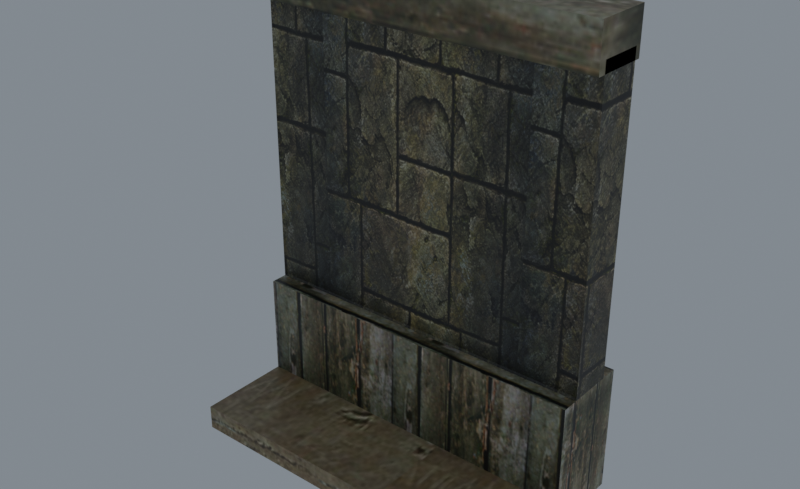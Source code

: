 # Source: reimported.blend  (saved by Blender 5.2.45; exported with 4.5.12 LTS)
import bpy
from mathutils import Matrix  # noqa: F401  (used for matrix-valued properties, if any)

bpy.ops.wm.read_factory_settings(use_empty=True)
scene = bpy.context.scene
scene.name = 'HouseWall01'

# ---- collections
col_collection = bpy.data.collections.new('Collection'); scene.collection.children.link(col_collection)

# ---- images (referenced by path relative to the original .blend; pixels are not part of the script)
import os
ASSET_DIR = os.environ.get("B2B_ASSET_DIR", "")  # directory of the original .blend (textures are referenced by path, not embedded)
HERE = os.path.dirname(os.path.abspath(__file__))  # packed textures are extracted next to this script under _unpacked/

def load_image(name, relpath, width, height, colorspace="sRGB"):
    """Load a texture the original file referenced (path relative to the .blend, or extracted next to this script)."""
    p = next((c for c in (os.path.join(HERE, relpath), os.path.join(ASSET_DIR, relpath)) if relpath and os.path.exists(c)), "")
    if p:
        img = bpy.data.images.load(p, check_existing=True)
        img.name = name
    else:  # same state as the original file: an image datablock whose file is absent (Cycles renders it pink)
        img = bpy.data.images.new(name, width, height)
        img.source = "FILE"
        img.filepath = "//" + (relpath or name)
    img.colorspace_settings.name = colorspace
    return img
img_tile_wood01_jpg = load_image('tile_wood01.jpg', '_unpacked/tile_wood01.08c13685.jpg', 512, 512, 'sRGB')
img_tile_wood02_jpg = load_image('tile_wood02.jpg', '_unpacked/tile_wood02.7bfaebea.jpg', 128, 128, 'sRGB')
img_tile_ston04_jpg = load_image('tile_ston04.jpg', '_unpacked/tile_ston04.d269a6d5.jpg', 128, 128, 'sRGB')

# ---- materials (node trees are filled in below, after node groups)
mat_tile_wood01_jpg = bpy.data.materials.new('tile_wood01.jpg')
mat_tile_wood01_jpg.diffuse_color = (0.6108, 0.6586, 0.5566, 1.0)
mat_tile_wood02_jpg = bpy.data.materials.new('tile_wood02.jpg')
mat_tile_wood02_jpg.diffuse_color = (0.8746, 0.9531, 0.9731, 1.0)
mat_tile_ston04_jpg = bpy.data.materials.new('tile_ston04.jpg')
mat_tile_ston04_jpg.diffuse_color = (0.7083, 0.9853, 0.867, 1.0)

# ---- material node trees
mat_tile_wood01_jpg.use_nodes = True; mat_tile_wood01_jpg.node_tree.nodes.clear()
_N = mat_tile_wood01_jpg.node_tree.nodes; _L = mat_tile_wood01_jpg.node_tree.links
n0 = _N.new('ShaderNodeBsdfPrincipled'); n0.name = 'Principled BSDF'; n0.location = (-200, 100)
n0.inputs[10].default_value = 0.005
n1 = _N.new('ShaderNodeOutputMaterial'); n1.name = 'Material Output'; n1.location = (200, 100)
n2 = _N.new('ShaderNodeTexImage'); n2.name = 'Image Texture'; n2.location = (-600, 100)
n2.image = img_tile_wood01_jpg
_L.new(n0.outputs[0], n1.inputs[0])
_L.new(n2.outputs[0], n0.inputs[0])
n1.is_active_output = True
mat_tile_wood02_jpg.use_nodes = True; mat_tile_wood02_jpg.node_tree.nodes.clear()
_N = mat_tile_wood02_jpg.node_tree.nodes; _L = mat_tile_wood02_jpg.node_tree.links
n0 = _N.new('ShaderNodeBsdfPrincipled'); n0.name = 'Principled BSDF'; n0.location = (-200, 100)
n0.inputs[10].default_value = 0.005
n1 = _N.new('ShaderNodeOutputMaterial'); n1.name = 'Material Output'; n1.location = (200, 100)
n2 = _N.new('ShaderNodeTexImage'); n2.name = 'Image Texture'; n2.location = (-600, 100)
n2.image = img_tile_wood02_jpg
_L.new(n0.outputs[0], n1.inputs[0])
_L.new(n2.outputs[0], n0.inputs[0])
n1.is_active_output = True
mat_tile_ston04_jpg.use_nodes = True; mat_tile_ston04_jpg.node_tree.nodes.clear()
_N = mat_tile_ston04_jpg.node_tree.nodes; _L = mat_tile_ston04_jpg.node_tree.links
n0 = _N.new('ShaderNodeBsdfPrincipled'); n0.name = 'Principled BSDF'; n0.location = (-200, 100)
n0.inputs[10].default_value = 0.005
n1 = _N.new('ShaderNodeOutputMaterial'); n1.name = 'Material Output'; n1.location = (200, 100)
n2 = _N.new('ShaderNodeTexImage'); n2.name = 'Image Texture'; n2.location = (-600, 100)
n2.image = img_tile_ston04_jpg
_L.new(n0.outputs[0], n1.inputs[0])
_L.new(n2.outputs[0], n0.inputs[0])
n1.is_active_output = True

# ---- world
world_world = bpy.data.worlds.new('World'); scene.world = world_world
world_world.use_nodes = True; world_world.node_tree.nodes.clear()
_N = world_world.node_tree.nodes; _L = world_world.node_tree.links
n0 = _N.new('ShaderNodeOutputWorld'); n0.name = 'World Output'; n0.location = (200, 100)
n1 = _N.new('ShaderNodeBackground'); n1.name = 'Background'; n1.location = (-200, 100)
n1.inputs[0].default_value = (0.32, 0.36, 0.4, 1.0)
n1.inputs[1].default_value = 0.7
_L.new(n1.outputs[0], n0.inputs[0])
n0.is_active_output = True
world_world.color = (0.05088, 0.05088, 0.05088)
world_world.sun_shadow_jitter_overblur = 0.0

# ---- meshes
me_housewall01 = bpy.data.meshes.new('HouseWall01')
me_housewall01.from_pydata([(-100.1, 39.37, 73.78), (-100.1, 39.37, 246.2), (-98.55, 38.72, 244.9), (-98.55, 38.72, 75.08), (100.0, 39.37, 246.2), (98.52, 38.72, 244.9), (100.0, 39.37, 73.78), (98.52, 38.72, 75.08), (-100.1, 13.56, 73.78), (100.0, 13.56, 73.78), (98.52, 14.21, 75.08), (-98.55, 14.21, 75.08), (100.0, 13.56, 246.2), (98.52, 14.21, 244.9), (-100.1, 13.56, 246.2), (-98.55, 14.21, 244.9), (-100.1, 49.55, 73.74), (100.0, 49.55, 73.74), (100.0, 49.55, 0.2808), (-100.1, 49.55, 0.2808), (100.0, 3.672, 73.74), (-100.1, 3.672, 73.74), (-100.1, 3.672, 0.2808), (100.0, 3.672, 0.2808), (100.0, 42.67, 264.5), (-100.1, 42.67, 264.5), (-100.1, 8.82, 264.5), (100.0, 8.82, 264.5), (100.0, 42.67, 239.5), (-100.1, 42.67, 239.5), (-100.1, 8.82, 239.5), (100.0, 8.82, 239.5), (100.0, -50.9, 14.54), (-100.1, -50.9, 14.54), (-100.1, -50.9, 0.2809), (100.0, -50.9, 0.2809), (100.0, 3.683, 14.54), (100.0, 3.683, 0.2808), (-100.1, 3.683, 14.54), (-100.1, 3.683, 0.2808)], [], [(0, 1, 2), (2, 3, 0), (1, 4, 5), (5, 2, 1), (4, 6, 7), (7, 5, 4), (6, 0, 3), (3, 7, 6), (3, 2, 5), (5, 7, 3), (8, 9, 10), (10, 11, 8), (9, 12, 13), (13, 10, 9), (12, 14, 15), (15, 13, 12), (14, 8, 11), (11, 15, 14), (11, 10, 13), (13, 15, 11), (6, 4, 12), (12, 9, 6), (1, 0, 8), (8, 14, 1), (16, 17, 18), (18, 19, 16), (20, 21, 22), (22, 23, 20), (17, 20, 23), (23, 18, 17), (21, 16, 19), (19, 22, 21), (17, 16, 21), (17, 21, 20), (24, 25, 26), (26, 27, 24), (28, 29, 25), (25, 24, 28), (30, 31, 27), (27, 26, 30), (31, 28, 24), (24, 27, 31), (29, 30, 26), (26, 25, 29), (32, 33, 34), (34, 35, 32), (36, 32, 35), (35, 37, 36), (33, 38, 39), (39, 34, 33), (36, 38, 33), (36, 33, 32)])
me_housewall01.polygons.foreach_set('use_smooth', [True] * 52)
me_housewall01.polygons.foreach_set('material_index', [0, 0, 0, 0, 0, 0, 0, 0, 0, 0, 0, 0, 0, 0, 0, 0, 0, 0, 0, 0, 0, 0, 0, 0, 1, 1, 1, 1, 1, 1, 1, 1, 1, 1, 1, 1, 1, 1, 1, 1, 1, 1, 1, 1, 2, 2, 2, 2, 2, 2, 2, 2])
_k = set([(0, 1), (0, 3), (1, 2), (1, 8), (2, 3), (2, 5), (3, 7), (4, 5), (4, 6), (5, 7), (6, 7), (6, 12), (8, 11), (8, 14), (9, 10), (9, 12), (10, 11), (10, 13), (11, 15), (12, 13), (13, 15), (14, 15), (16, 17), (16, 19), (16, 21), (17, 18), (17, 20), (20, 21), (20, 23), (21, 22), (24, 25), (24, 27), (24, 28), (25, 26), (25, 29), (26, 27), (26, 30), (27, 31), (32, 33), (32, 35), (32, 36), (33, 34), (33, 38), (35, 36)])
me_housewall01.attributes.new('sharp_edge', 'BOOLEAN', 'EDGE').data.foreach_set('value', [ (min(e.vertices), max(e.vertices)) in _k for e in me_housewall01.edges])
_uv = me_housewall01.uv_layers.new(name='Float2')
_uv.uv.foreach_set('vector', [0.0109, -0.0123, 0.0109, 0.9977, 0.01828, 0.9901, 0.01828, 0.9901, 0.01828, -0.004652, 0.0109, -0.0123, 0.0109, 0.9977, 0.9858, 0.9977, 0.9784, 0.9901, 0.9784, 0.9901, 0.01828, 0.9901, 0.0109, 0.9977, 0.9858, 0.9977, 0.9858, -0.0123, 0.9784, -0.004652, 0.9784, -0.004652, 0.9784, 0.9901, 0.9858, 0.9977, 0.9858, -0.0123, 0.0109, -0.0123, 0.01828, -0.004652, 0.01828, -0.004652, 0.9784, -0.004652, 0.9858, -0.0123, 0.01828, -0.004652, 0.01828, 0.9901, 0.9784, 0.9901, 0.9784, 0.9901, 0.9784, -0.004652, 0.01828, -0.004652, -0.2846, 0.0007, 1.278, 0.0007, 1.266, 0.008263, 1.266, 0.008263, -0.2728, 0.008263, -0.2846, 0.0007, 1.278, 0.0007, 1.278, 0.9995, 1.266, 0.9919, 1.266, 0.9919, 1.266, 0.008263, 1.278, 0.0007, 1.278, 0.9995, -0.2846, 0.9995, -0.2728, 0.9919, -0.2728, 0.9919, 1.266, 0.9919, 1.278, 0.9995, -0.2846, 0.9995, -0.2846, 0.0007, -0.2728, 0.008263, -0.2728, 0.008263, -0.2728, 0.9919, -0.2846, 0.9995, -0.2728, 0.008263, 1.266, 0.008263, 1.266, 0.9919, 1.266, 0.9919, -0.2728, 0.9919, -0.2728, 0.008263, 0.3432, 0.0005, 0.3432, 0.9995, 0.1711, 0.9995, 0.1711, 0.9995, 0.1711, 0.0005, 0.3432, 0.0005, 0.3432, 0.9995, 0.3432, 0.0005, 0.1711, 0.0005, 0.1711, 0.0005, 0.1711, 0.9995, 0.3432, 0.9995, 1.717, 1.061, 1.717, -1.179, 0.9909, -1.179, 0.9909, -1.179, 0.9909, 1.061, 1.717, 1.061, 1.717, -1.179, 1.717, 1.061, 0.9909, 1.061, 0.9909, 1.061, 0.9909, -1.179, 1.717, -1.179, 0.0254, 0.8121, 0.0254, 0.1882, 0.9746, 0.1882, 0.9746, 0.1882, 0.9746, 0.8121, 0.0254, 0.8121, 0.0254, 0.1882, 0.0254, 0.8121, 0.9746, 0.8121, 0.9746, 0.8121, 0.9746, 0.1882, 0.0254, 0.1882, -0.6507, 0.3139, 1.445, 0.3139, 1.445, -0.1966, -0.6507, 0.3139, 1.445, -0.1966, -0.6507, -0.1966, 0.9919, 0.5707, 0.0084, 0.5707, 0.0084, 0.4212, 0.0084, 0.4212, 0.9919, 0.4212, 0.9919, 0.5707, 1.001, 0.6227, -0.0004, 0.6227, -0.0004, 0.7537, -0.0004, 0.7537, 1.001, 0.7537, 1.001, 0.6227, -0.0004, 0.6227, 1.001, 0.6227, 1.001, 0.7537, 1.001, 0.7537, -0.0004, 0.7537, -0.0004, 0.6227, 0.0006, 0.4489, 0.1408, 0.4489, 0.1408, 0.5511, 0.1408, 0.5511, 0.0006, 0.5511, 0.0006, 0.4489, 0.1408, 0.4489, 0.0006, 0.4489, 0.0006, 0.5511, 0.0006, 0.5511, 0.1408, 0.5511, 0.1408, 0.4489, 1.73, 0.5378, 0.1518, 0.5378, 0.1518, 0.3976, 0.1518, 0.3976, 1.73, 0.3976, 1.73, 0.5378, -0.4757, 0.573, -1.033, 0.573, -1.033, 0.427, -1.033, 0.427, -0.4757, 0.427, -0.4757, 0.573, -1.033, 0.573, -0.4757, 0.573, -0.4757, 0.427, -0.4757, 0.427, -1.033, 0.427, -1.033, 0.573, 1.516, -0.1042, 0.1603, -0.1042, 0.1603, -0.4491, 1.516, -0.1042, 0.1603, -0.4491, 1.516, -0.4491])
me_housewall01.materials.append(mat_tile_wood01_jpg)
me_housewall01.materials.append(mat_tile_wood02_jpg)
me_housewall01.materials.append(mat_tile_ston04_jpg)
me_housewall01.update()
me_housewall01.normals_split_custom_set([tuple(v) for v in zip(*[iter([0.3943, 0.919, 0.0, 0.3942, 0.919, 0.0, 0.3942, 0.919, 0.0, 0.3942, 0.919, 0.0, 0.3943, 0.919, 0.0, 0.3943, 0.919, 0.0, 0.0, 0.8952, -0.4457, 0.0, 0.8952, -0.4457, 0.0, 0.8952, -0.4457, 0.0, 0.8952, -0.4457, 0.0, 0.8952, -0.4457, 0.0, 0.8952, -0.4457, -0.3942, 0.919, 0.0, -0.3943, 0.919, 0.0, -0.3943, 0.919, 0.0, -0.3943, 0.919, 0.0, -0.3942, 0.919, 0.0, -0.3942, 0.919, 0.0, 0.0, 0.8952, 0.4457, 0.0, 0.8952, 0.4457, 0.0, 0.8952, 0.4457, 0.0, 0.8952, 0.4457, 0.0, 0.8952, 0.4457, 0.0, 0.8952, 0.4457, 0.0, 1.0, 0.0, 0.0, 1.0, 0.0, 0.0, 1.0, 0.0, 0.0, 1.0, 0.0, 0.0, 1.0, 0.0, 0.0, 1.0, 0.0, 0.0, -0.8952, 0.4457, 0.0, -0.8952, 0.4457, 0.0, -0.8952, 0.4457, 0.0, -0.8952, 0.4457, 0.0, -0.8952, 0.4457, 0.0, -0.8952, 0.4457, -0.3942, -0.919, 5.18e-07, -0.3942, -0.919, 5.368e-07, -0.3942, -0.919, 5.367e-07, -0.3942, -0.919, 5.367e-07, -0.3942, -0.919, 5.178e-07, -0.3942, -0.919, 5.18e-07, 0.0, -0.8952, -0.4457, 0.0, -0.8952, -0.4457, 0.0, -0.8952, -0.4457, 0.0, -0.8952, -0.4457, 0.0, -0.8952, -0.4457, 0.0, -0.8952, -0.4457, 0.3942, -0.919, 5.18e-07, 0.3943, -0.919, 5.368e-07, 0.3943, -0.919, 5.367e-07, 0.3943, -0.919, 5.367e-07, 0.3942, -0.919, 5.178e-07, 0.3942, -0.919, 5.18e-07, 0.0, -1.0, 5.771e-07, 0.0, -1.0, 5.691e-07, 0.0, -1.0, 5.757e-07, 0.0, -1.0, 5.757e-07, 0.0, -1.0, 5.837e-07, 0.0, -1.0, 5.771e-07, 1.0, 0.0, 0.0, 1.0, 0.0, 0.0, 1.0, 0.0, 0.0, 1.0, 0.0, 0.0, 1.0, 0.0, 0.0, 1.0, 0.0, 0.0, -1.0, 0.0, 0.0, -1.0, 0.0, 0.0, -1.0, 0.0, 0.0, -1.0, 0.0, 0.0, -1.0, 0.0, 0.0, -1.0, 0.0, 0.0, 0.0, 1.0, 2.4e-08, 0.0, 1.0, 1.072e-07, 0.0, 1.0, 8.315e-08, 0.0, 1.0, 8.315e-08, 0.0, 1.0, 0.0, 0.0, 1.0, 2.4e-08, 0.0, -1.0, 1.404e-06, 0.0, -1.0, 1.404e-06, 0.0, -1.0, 1.404e-06, 0.0, -1.0, 1.404e-06, 0.0, -1.0, 1.404e-06, 0.0, -1.0, 1.404e-06, 1.0, -9.269e-07, 5.906e-07, 1.0, 0.0, 0.0, 1.0, -1.681e-06, 1.071e-06, 1.0, -1.681e-06, 1.071e-06, 1.0, -2.608e-06, 1.662e-06, 1.0, -9.269e-07, 5.906e-07, -1.0, 0.0, 0.0, -1.0, 0.0, 0.0, -1.0, 0.0, 0.0, -1.0, 0.0, 0.0, -1.0, 0.0, 0.0, -1.0, 0.0, 0.0, 0.0, 0.0, 1.0, 0.0, 0.0, 1.0, 0.0, 0.0, 1.0, 0.0, 0.0, 1.0, 0.0, 0.0, 1.0, 0.0, 0.0, 1.0, 0.0, 2.705e-06, 1.0, 0.0, 2.705e-06, 1.0, 0.0, 2.705e-06, 1.0, 0.0, 2.705e-06, 1.0, 0.0, 2.705e-06, 1.0, 0.0, 2.705e-06, 1.0, 0.0, 1.0, 0.0, 0.0, 1.0, 0.0, 0.0, 1.0, 0.0, 0.0, 1.0, 0.0, 0.0, 1.0, 0.0, 0.0, 1.0, 0.0, 0.0, -1.0, 3.955e-06, 0.0, -1.0, 4e-06, 0.0, -1.0, 3.996e-06, 0.0, -1.0, 3.996e-06, 0.0, -1.0, 3.952e-06, 0.0, -1.0, 3.955e-06, 1.0, -3.431e-07, 0.0, 1.0, 0.0, 0.0, 1.0, -2.337e-07, 0.0, 1.0, -2.337e-07, 0.0, 1.0, -5.768e-07, 0.0, 1.0, -3.431e-07, 0.0, -1.0, 0.0, 0.0, -1.0, 0.0, 0.0, -1.0, 0.0, 0.0, -1.0, 0.0, 0.0, -1.0, 0.0, 0.0, -1.0, 0.0, 0.0, 0.0, -1.0, 0.0, 0.0, -1.0, 0.0, 0.0, -1.0, 0.0, 0.0, -1.0, 0.0, 0.0, -1.0, 0.0, 0.0, -1.0, 0.0, 1.0, 2.509e-06, 0.0, 1.0, 2.509e-06, 0.0, 1.0, 2.509e-06, 0.0, 1.0, 1.881e-06, 0.0, 1.0, 1.881e-06, 0.0, 1.0, 1.881e-06, 0.0, -1.0, -2.115e-07, 0.0, -1.0, 3.136e-07, 0.0, -1.0, 2.115e-07, 0.0, -1.0, 2.115e-07, 0.0, -1.0, -3.136e-07, 0.0, -1.0, -2.115e-07, 0.0, 0.0, 1.817e-06, 1.0, 0.0, 1.817e-06, 1.0, 0.0, 1.817e-06, 1.0, 0.0, 1.817e-06, 1.0, 0.0, 1.817e-06, 1.0, 0.0, 1.817e-06, 1.0])] * 3)])
arm_housewall01_skeleton = bpy.data.armatures.new('HouseWall01_skeleton')  # bones are not reproduced

# ---- objects
ob_housewall01_skeleton = bpy.data.objects.new('HouseWall01_skeleton', arm_housewall01_skeleton)
ob_housewall01 = bpy.data.objects.new('HouseWall01', me_housewall01)

# ---- transforms, parenting, visibility, modifiers, constraints
ob_housewall01_skeleton.location = (0.0, 0.0, 0.0)
ob_housewall01_skeleton.show_in_front = True
ob_housewall01.parent = ob_housewall01_skeleton
ob_housewall01.location = (0.0, 0.0, 0.0)
_vg = ob_housewall01.vertex_groups.new(name='Object02')
_vg.add([0, 1, 2, 3, 4, 5, 6, 7, 8, 9, 10, 11, 12, 13, 14, 15, 16, 17, 18, 19, 20, 21, 22, 23, 24, 25, 26, 27, 28, 29, 30, 31, 32, 33, 34, 35, 36, 37, 38, 39], 1.0, 'REPLACE')
_m = ob_housewall01.modifiers.new('Armature', 'ARMATURE')
_m.object = ob_housewall01_skeleton

# ---- collection membership
scene.collection.objects.link(ob_housewall01_skeleton)
scene.collection.objects.link(ob_housewall01)

# ---- scene / render settings (as saved in the file)
scene.frame_start = 0; scene.frame_end = 0; scene.frame_set(0)
scene.render.engine = 'CYCLES'
scene.render.resolution_x = 900
scene.render.resolution_y = 550
scene.render.film_transparent = True
scene.render.bake_bias = 0.0
scene.render.bake_samples = 0
scene.render.compositor_device = 'GPU'
scene.cycles.samples = 24
scene.eevee.use_volume_custom_range = False
scene.eevee.fast_gi_thickness_near = 0.1
scene.eevee.fast_gi_thickness_far = 0.0
scene.eevee.ray_tracing_options.screen_trace_thickness = 0.1
scene.view_settings.view_transform = 'Standard'
bpy.context.view_layer.update()

# ---- added for rendering (the .blend has no active camera): camera
cam_auto = bpy.data.cameras.new('AutoCamera')
cam_auto.lens = 50.0
cam_auto.sensor_width = 36.0
cam_auto.clip_end = 5623.2
ob_auto_camera = bpy.data.objects.new('AutoCamera', cam_auto)
scene.collection.objects.link(ob_auto_camera)
ob_auto_camera.location = (320.395, -385.17, 388.709)
ob_auto_camera.rotation_euler = (1.09748, -7.21219e-08, 0.694738)
scene.camera = ob_auto_camera
bpy.context.view_layer.update()

